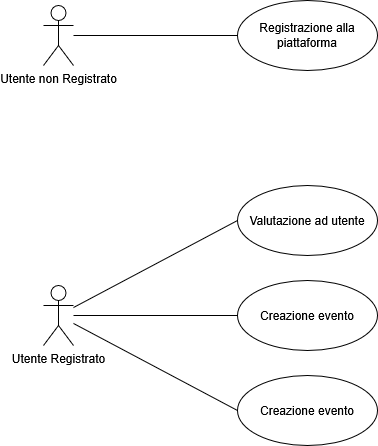

The diagram above was exported from draw.io. Its source (the exported page's mxGraphModel, read from the mxfile embedded in the PNG):
<mxGraphModel dx="716" dy="515" grid="1" gridSize="10" guides="1" tooltips="1" connect="1" arrows="1" fold="1" page="1" pageScale="1" pageWidth="827" pageHeight="1169" math="0" shadow="0">
  <root>
    <mxCell id="0" />
    <mxCell id="1" parent="0" />
    <mxCell id="qhEM8lqNJRoBjf3cvbEa-1" value="Registrazione alla piattaforma" style="ellipse;whiteSpace=wrap;html=1;" vertex="1" parent="1">
      <mxGeometry x="274" y="115" width="140" height="70" as="geometry" />
    </mxCell>
    <mxCell id="qhEM8lqNJRoBjf3cvbEa-5" style="edgeStyle=orthogonalEdgeStyle;rounded=0;orthogonalLoop=1;jettySize=auto;html=1;endArrow=none;endFill=0;" edge="1" parent="1" source="qhEM8lqNJRoBjf3cvbEa-2" target="qhEM8lqNJRoBjf3cvbEa-1">
      <mxGeometry relative="1" as="geometry" />
    </mxCell>
    <mxCell id="qhEM8lqNJRoBjf3cvbEa-2" value="Utente non Registrato" style="shape=umlActor;verticalLabelPosition=bottom;verticalAlign=top;html=1;" vertex="1" parent="1">
      <mxGeometry x="80" y="120" width="30" height="60" as="geometry" />
    </mxCell>
    <mxCell id="qhEM8lqNJRoBjf3cvbEa-8" style="rounded=0;orthogonalLoop=1;jettySize=auto;html=1;endArrow=none;endFill=0;entryX=0;entryY=0.5;entryDx=0;entryDy=0;" edge="1" parent="1" source="qhEM8lqNJRoBjf3cvbEa-4" target="qhEM8lqNJRoBjf3cvbEa-7">
      <mxGeometry relative="1" as="geometry" />
    </mxCell>
    <mxCell id="qhEM8lqNJRoBjf3cvbEa-11" style="rounded=0;orthogonalLoop=1;jettySize=auto;html=1;entryX=0;entryY=0.5;entryDx=0;entryDy=0;endArrow=none;endFill=0;" edge="1" parent="1" source="qhEM8lqNJRoBjf3cvbEa-4" target="qhEM8lqNJRoBjf3cvbEa-9">
      <mxGeometry relative="1" as="geometry" />
    </mxCell>
    <mxCell id="qhEM8lqNJRoBjf3cvbEa-12" style="rounded=0;orthogonalLoop=1;jettySize=auto;html=1;entryX=0;entryY=0.5;entryDx=0;entryDy=0;endArrow=none;endFill=0;" edge="1" parent="1" source="qhEM8lqNJRoBjf3cvbEa-4" target="qhEM8lqNJRoBjf3cvbEa-10">
      <mxGeometry relative="1" as="geometry" />
    </mxCell>
    <mxCell id="qhEM8lqNJRoBjf3cvbEa-4" value="Utente Registrato" style="shape=umlActor;verticalLabelPosition=bottom;verticalAlign=top;html=1;" vertex="1" parent="1">
      <mxGeometry x="80" y="400" width="30" height="60" as="geometry" />
    </mxCell>
    <mxCell id="qhEM8lqNJRoBjf3cvbEa-7" value="Valutazione ad utente" style="ellipse;whiteSpace=wrap;html=1;" vertex="1" parent="1">
      <mxGeometry x="274" y="300" width="140" height="70" as="geometry" />
    </mxCell>
    <mxCell id="qhEM8lqNJRoBjf3cvbEa-9" value="Creazione evento" style="ellipse;whiteSpace=wrap;html=1;" vertex="1" parent="1">
      <mxGeometry x="274" y="395" width="140" height="70" as="geometry" />
    </mxCell>
    <mxCell id="qhEM8lqNJRoBjf3cvbEa-10" value="Creazione evento" style="ellipse;whiteSpace=wrap;html=1;" vertex="1" parent="1">
      <mxGeometry x="274" y="490" width="140" height="70" as="geometry" />
    </mxCell>
  </root>
</mxGraphModel>